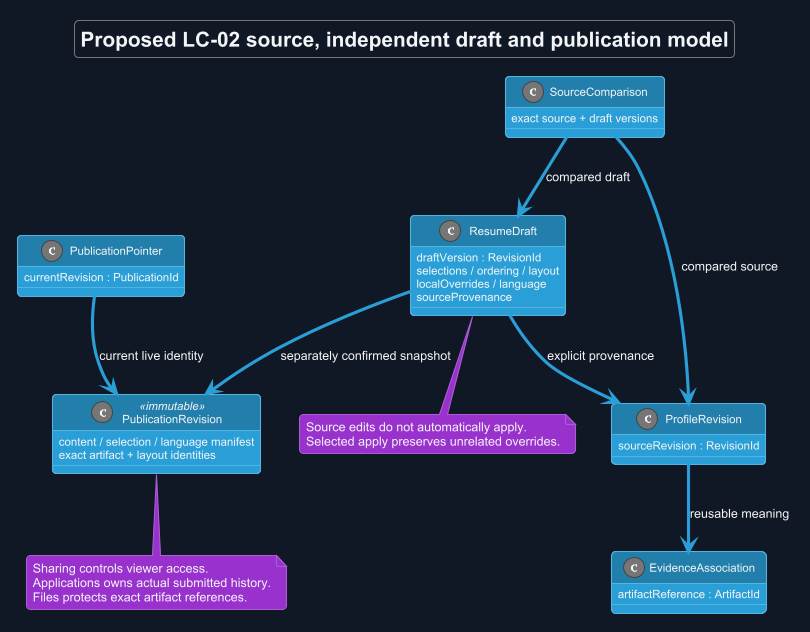

The diagram above was rendered by PlantUML. Its source (embedded in the PNG):
@startuml
!theme cyborg
skinparam backgroundColor #111827
skinparam defaultFontColor #F3F4F6
title Proposed LC-02 source, independent draft and publication model
skinparam backgroundColor #111827
skinparam shadowing false
skinparam defaultFontName Arial

class ProfileRevision {
 sourceRevision : RevisionId
}
class EvidenceAssociation {
 artifactReference : ArtifactId
}
class ResumeDraft {
 draftVersion : RevisionId
 selections / ordering / layout
 localOverrides / language
 sourceProvenance
}
class SourceComparison {
 exact source + draft versions
}
class PublicationRevision <<immutable>> {
 content / selection / language manifest
 exact artifact + layout identities
}
class PublicationPointer {
 currentRevision : PublicationId
}
ProfileRevision --> EvidenceAssociation : reusable meaning
ResumeDraft --> ProfileRevision : explicit provenance
SourceComparison --> ProfileRevision : compared source
SourceComparison --> ResumeDraft : compared draft
ResumeDraft --> PublicationRevision : separately confirmed snapshot
PublicationPointer --> PublicationRevision : current live identity
note bottom of ResumeDraft
 Source edits do not automatically apply.
 Selected apply preserves unrelated overrides.
end note
note bottom of PublicationRevision
 Sharing controls viewer access.
 Applications owns actual submitted history.
 Files protects exact artifact references.
end note
@enduml